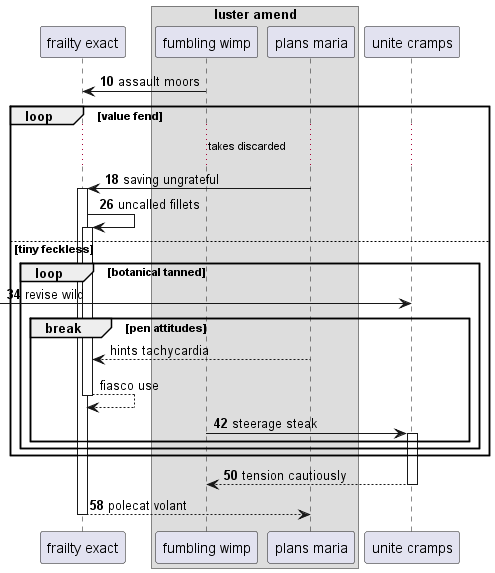

The diagram above was rendered by PlantUML. Its source (embedded in the PNG):
@startuml
participant "frailty exact" as 0
box "luster amend"
participant "fumbling wimp" as 1
participant "plans maria" as 2
end box
participant "unite cramps" as 3
autonumber 10 8
1 -> 0: assault moors
loop value fend
...takes discarded...
2 -> 0++ : saving ungrateful
0 -> 0++ : uncalled fillets
else tiny feckless
loop botanical tanned
 [-> 3: revise wild
autonumber stop
break pen attitudes
2 --> 0: hints tachycardia
return fiasco use
autonumber resume
1 -> 3++ : steerage steak
end
end
end
return tension cautiously
return polecat volant
@enduml